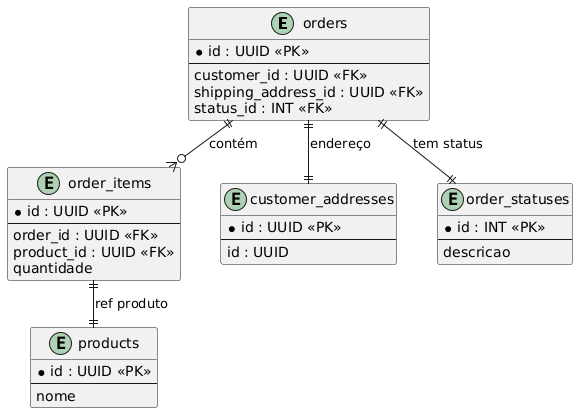

The diagram above was rendered by PlantUML. Its source (embedded in the PNG):
@startuml
skinparam nodesep 40
skinparam ranksep 30

entity orders {
  *id : UUID <<PK>>
  --
  customer_id : UUID <<FK>>
  shipping_address_id : UUID <<FK>>
  status_id : INT <<FK>>
}

entity order_items {
  *id : UUID <<PK>>
  --
  order_id : UUID <<FK>>
  product_id : UUID <<FK>>
  quantidade
}

entity customer_addresses {
  *id : UUID <<PK>>
  --
  id : UUID
}

entity order_statuses {
  *id : INT <<PK>>
  --
  descricao
}

entity products {
  *id : UUID <<PK>>
  --
  nome
}

orders ||--o{ order_items : "contém"
orders ||--|| customer_addresses : "endereço"
orders ||--|| order_statuses : "tem status"
order_items ||--|| products : "ref produto"
@enduml